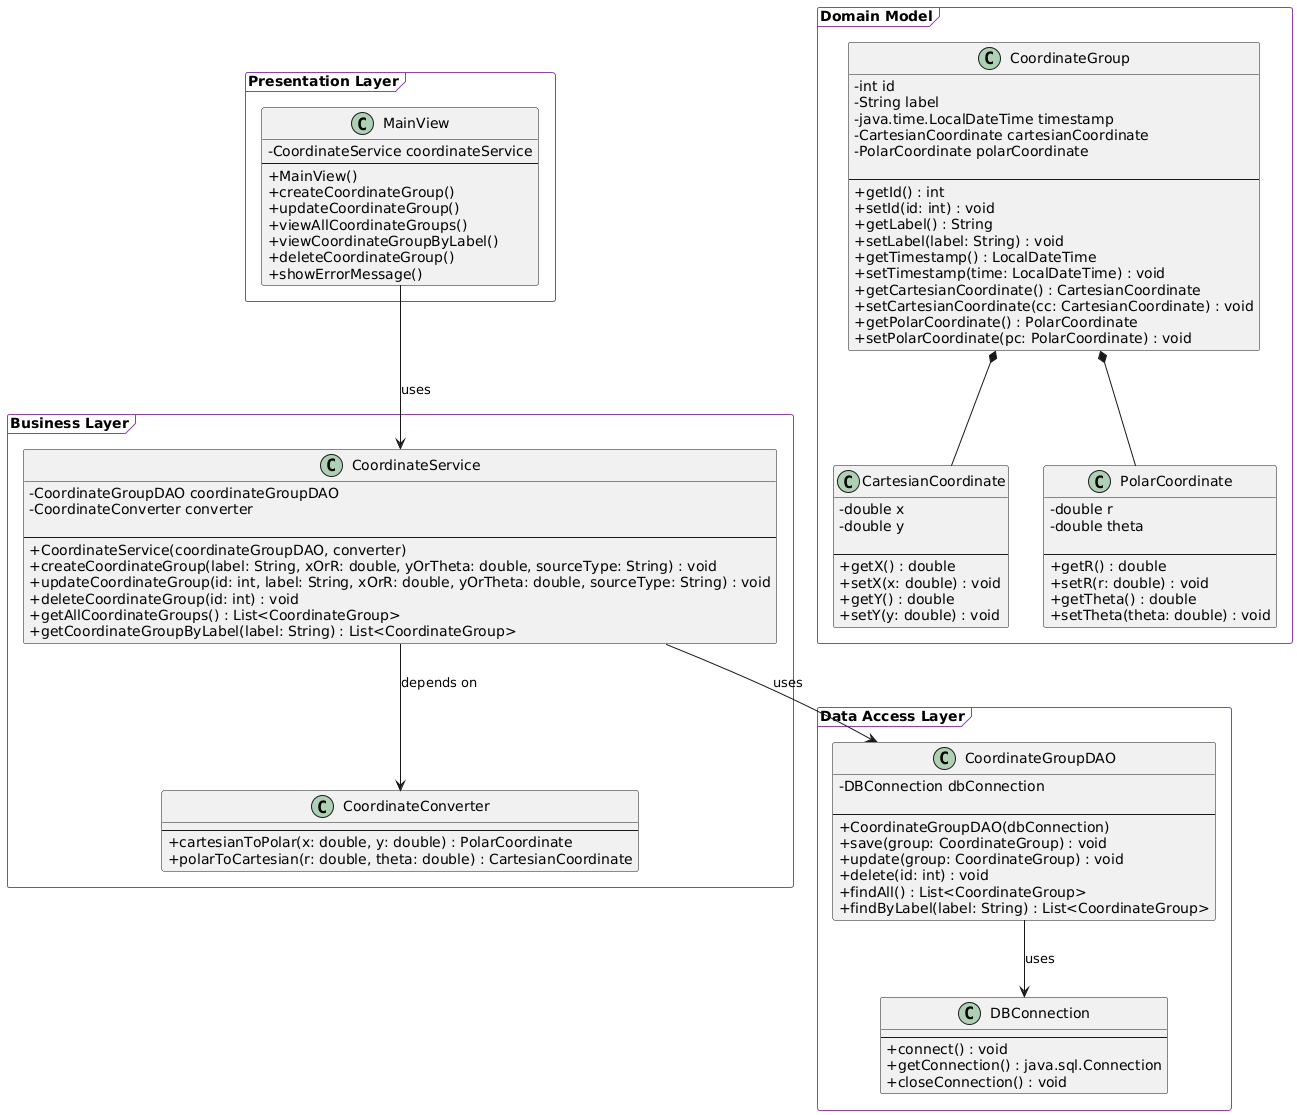

The diagram above was rendered by PlantUML. Its source (embedded in the PNG):
@startuml
skinparam packageStyle rectangle
skinparam packageTitleFontColor #FFFFFF
skinparam packageTitleBackgroundColor #8E44AD
skinparam packageBorderColor #8E44AD
skinparam classAttributeIconSize 0

' ============================
'      Presentation Layer
' ============================
package "Presentation Layer" <<Frame>> {
  class MainView {
    - CoordinateService coordinateService
    --
    + MainView()
    + createCoordinateGroup()
    + updateCoordinateGroup()
    + viewAllCoordinateGroups()
    + viewCoordinateGroupByLabel()
    + deleteCoordinateGroup()
    + showErrorMessage()
  }
}

' ============================
'       Business Layer
' ============================
package "Business Layer" <<Frame>> {
  class CoordinateService {
    - CoordinateGroupDAO coordinateGroupDAO
    - CoordinateConverter converter
    
    --
    + CoordinateService(coordinateGroupDAO, converter)
    + createCoordinateGroup(label: String, xOrR: double, yOrTheta: double, sourceType: String) : void
    + updateCoordinateGroup(id: int, label: String, xOrR: double, yOrTheta: double, sourceType: String) : void
    + deleteCoordinateGroup(id: int) : void
    + getAllCoordinateGroups() : List<CoordinateGroup>
    + getCoordinateGroupByLabel(label: String) : List<CoordinateGroup>
  }

  class CoordinateConverter {
    --
    + cartesianToPolar(x: double, y: double) : PolarCoordinate
    + polarToCartesian(r: double, theta: double) : CartesianCoordinate
  }
}

' ============================
'     Data Access Layer
' ============================
package "Data Access Layer" <<Frame>> {
  class CoordinateGroupDAO {
    - DBConnection dbConnection

    --
    + CoordinateGroupDAO(dbConnection)
    + save(group: CoordinateGroup) : void
    + update(group: CoordinateGroup) : void
    + delete(id: int) : void
    + findAll() : List<CoordinateGroup>
    + findByLabel(label: String) : List<CoordinateGroup>
  }

  class DBConnection {
    --
    + connect() : void
    + getConnection() : java.sql.Connection
    + closeConnection() : void
  }
}

' ============================
'         Domain Model
' ============================
package "Domain Model" <<Frame>> {
  class CoordinateGroup {
    - int id
    - String label
    - java.time.LocalDateTime timestamp
    - CartesianCoordinate cartesianCoordinate
    - PolarCoordinate polarCoordinate

    --
    + getId() : int
    + setId(id: int) : void
    + getLabel() : String
    + setLabel(label: String) : void
    + getTimestamp() : LocalDateTime
    + setTimestamp(time: LocalDateTime) : void
    + getCartesianCoordinate() : CartesianCoordinate
    + setCartesianCoordinate(cc: CartesianCoordinate) : void
    + getPolarCoordinate() : PolarCoordinate
    + setPolarCoordinate(pc: PolarCoordinate) : void
  }

  class CartesianCoordinate {
    - double x
    - double y

    --
    + getX() : double
    + setX(x: double) : void
    + getY() : double
    + setY(y: double) : void
  }

  class PolarCoordinate {
    - double r
    - double theta

    --
    + getR() : double
    + setR(r: double) : void
    + getTheta() : double
    + setTheta(theta: double) : void
  }
}

' ============================
'         Relationships
' ============================
MainView --> CoordinateService : uses
CoordinateService --> CoordinateGroupDAO : uses
CoordinateService --> CoordinateConverter : depends on

CoordinateGroupDAO --> DBConnection : uses

' Composition: CoordinateGroup contains Cartesian and Polar
CoordinateGroup *-- CartesianCoordinate
CoordinateGroup *-- PolarCoordinate

@enduml